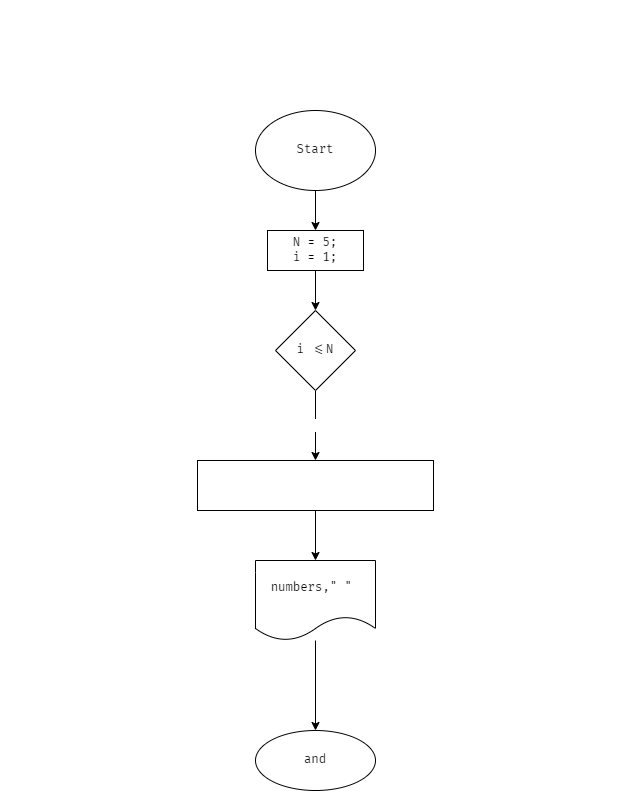

The diagram above was exported from draw.io. Its source (the exported page's mxGraphModel, read from the mxfile embedded in the PNG):
<mxGraphModel dx="1135" dy="584" grid="1" gridSize="10" guides="1" tooltips="1" connect="1" arrows="1" fold="1" page="1" pageScale="1" pageWidth="827" pageHeight="1169" math="0" shadow="0">
  <root>
    <mxCell id="0" />
    <mxCell id="1" parent="0" />
    <mxCell id="2" value="&lt;p style=&quot;box-sizing: border-box ; margin: 0px ; font-size: 15px&quot;&gt;&lt;font color=&quot;#ffffff&quot;&gt;Задача:&lt;/font&gt;&lt;/p&gt;&lt;p style=&quot;box-sizing: border-box; margin: 0px; font-size: 15px;&quot;&gt;&lt;font color=&quot;#ffffff&quot;&gt;Напишите программу, которая принимает на вход число (N) и выдаёт таблицу кубов чисел от 1 до N.&lt;/font&gt;&lt;/p&gt;&lt;p style=&quot;box-sizing: border-box; margin: 0px; font-size: 15px;&quot;&gt;&lt;font color=&quot;#ffffff&quot;&gt;3 -&amp;gt; 1, 8, 27&lt;br style=&quot;box-sizing: border-box&quot;&gt;5 -&amp;gt; 1, 8, 27, 64, 125&lt;/font&gt;&lt;/p&gt;" style="text;html=1;strokeColor=none;fillColor=none;align=center;verticalAlign=middle;whiteSpace=wrap;rounded=0;fontFamily=Fira Code;" parent="1" vertex="1">
      <mxGeometry x="99" y="20" width="630" height="100" as="geometry" />
    </mxCell>
    <mxCell id="5" value="" style="edgeStyle=none;html=1;fontFamily=Fira Code;fontColor=#FFFFFF;" parent="1" source="3" target="4" edge="1">
      <mxGeometry relative="1" as="geometry" />
    </mxCell>
    <mxCell id="3" value="Start" style="ellipse;whiteSpace=wrap;html=1;fontFamily=Fira Code;" parent="1" vertex="1">
      <mxGeometry x="354" y="130" width="120" height="80" as="geometry" />
    </mxCell>
    <mxCell id="7" value="" style="edgeStyle=none;html=1;fontFamily=Fira Code;fontColor=#FFFFFF;" parent="1" source="4" target="6" edge="1">
      <mxGeometry relative="1" as="geometry" />
    </mxCell>
    <mxCell id="4" value="N = 5;&lt;br&gt;i = 1;" style="whiteSpace=wrap;html=1;fontFamily=Fira Code;" parent="1" vertex="1">
      <mxGeometry x="366" y="250" width="96" height="40" as="geometry" />
    </mxCell>
    <mxCell id="9" value="&amp;nbsp;+&amp;nbsp;" style="edgeStyle=none;html=1;fontFamily=Fira Code;fontColor=#FFFFFF;" parent="1" source="6" target="8" edge="1">
      <mxGeometry relative="1" as="geometry" />
    </mxCell>
    <mxCell id="6" value="i &amp;lt;=N" style="rhombus;whiteSpace=wrap;html=1;fontFamily=Fira Code;" parent="1" vertex="1">
      <mxGeometry x="374" y="330" width="80" height="80" as="geometry" />
    </mxCell>
    <mxCell id="11" value="" style="edgeStyle=none;html=1;fontFamily=Fira Code;fontColor=#FFFFFF;" parent="1" source="8" target="10" edge="1">
      <mxGeometry relative="1" as="geometry" />
    </mxCell>
    <mxCell id="8" value="&lt;div style=&quot;font-size: 14px ; line-height: 19px&quot;&gt;&lt;div&gt;&lt;font color=&quot;#ffffff&quot;&gt;int numbers = i * i * i;&lt;/font&gt;&lt;/div&gt;&lt;div&gt;&lt;font color=&quot;#ffffff&quot;&gt;&amp;nbsp; &amp;nbsp; i++;&lt;/font&gt;&lt;/div&gt;&lt;/div&gt;" style="whiteSpace=wrap;html=1;fontFamily=Fira Code;" parent="1" vertex="1">
      <mxGeometry x="296" y="480" width="236" height="50" as="geometry" />
    </mxCell>
    <mxCell id="13" value="" style="edgeStyle=none;html=1;fontFamily=Fira Code;fontColor=#FFFFFF;" parent="1" source="10" target="12" edge="1">
      <mxGeometry relative="1" as="geometry" />
    </mxCell>
    <mxCell id="10" value="numbers,&quot; &quot;&amp;nbsp;" style="shape=document;whiteSpace=wrap;html=1;boundedLbl=1;fontFamily=Fira Code;" parent="1" vertex="1">
      <mxGeometry x="354" y="580" width="120" height="80" as="geometry" />
    </mxCell>
    <mxCell id="12" value="and" style="ellipse;whiteSpace=wrap;html=1;fontFamily=Fira Code;" parent="1" vertex="1">
      <mxGeometry x="354" y="750" width="120" height="60" as="geometry" />
    </mxCell>
  </root>
</mxGraphModel>